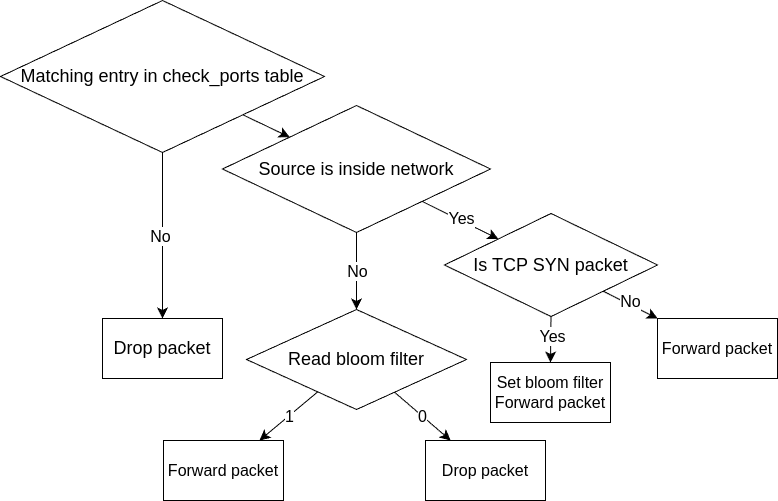

The diagram above was exported from draw.io. Its source (the exported page's mxGraphModel, read from the mxfile embedded in the PNG):
<mxGraphModel dx="1820" dy="1262" grid="0" gridSize="10" guides="1" tooltips="1" connect="1" arrows="1" fold="1" page="0" pageScale="1" pageWidth="850" pageHeight="1100" math="0" shadow="0">
  <root>
    <mxCell id="0" />
    <mxCell id="1" parent="0" />
    <mxCell id="P_rwJc_OB8zWrHlJINVV-4" value="" style="edgeStyle=none;curved=1;rounded=0;orthogonalLoop=1;jettySize=auto;html=1;fontSize=12;startSize=8;endSize=8;" edge="1" parent="1" source="P_rwJc_OB8zWrHlJINVV-1" target="P_rwJc_OB8zWrHlJINVV-3">
      <mxGeometry relative="1" as="geometry">
        <Array as="points" />
      </mxGeometry>
    </mxCell>
    <mxCell id="P_rwJc_OB8zWrHlJINVV-5" value="&lt;font style=&quot;font-size: 16px;&quot;&gt;No&lt;/font&gt;" style="edgeLabel;html=1;align=center;verticalAlign=middle;resizable=0;points=[];fontSize=12;" vertex="1" connectable="0" parent="P_rwJc_OB8zWrHlJINVV-4">
      <mxGeometry x="-0.012" y="1" relative="1" as="geometry">
        <mxPoint x="-4" y="1" as="offset" />
      </mxGeometry>
    </mxCell>
    <mxCell id="P_rwJc_OB8zWrHlJINVV-8" value="" style="edgeStyle=none;curved=1;rounded=0;orthogonalLoop=1;jettySize=auto;html=1;fontSize=12;startSize=8;endSize=8;" edge="1" parent="1" source="P_rwJc_OB8zWrHlJINVV-1" target="P_rwJc_OB8zWrHlJINVV-7">
      <mxGeometry relative="1" as="geometry" />
    </mxCell>
    <mxCell id="P_rwJc_OB8zWrHlJINVV-1" value="&lt;font style=&quot;font-size: 18px;&quot;&gt;Matching entry in check_ports table&lt;/font&gt;" style="rhombus;whiteSpace=wrap;html=1;" vertex="1" parent="1">
      <mxGeometry x="-126" y="-154" width="324" height="152" as="geometry" />
    </mxCell>
    <mxCell id="P_rwJc_OB8zWrHlJINVV-3" value="&lt;font style=&quot;font-size: 18px;&quot;&gt;Drop packet&lt;/font&gt;" style="whiteSpace=wrap;html=1;" vertex="1" parent="1">
      <mxGeometry x="-24" y="164" width="120" height="60" as="geometry" />
    </mxCell>
    <mxCell id="P_rwJc_OB8zWrHlJINVV-21" value="" style="edgeStyle=none;curved=1;rounded=0;orthogonalLoop=1;jettySize=auto;html=1;fontSize=12;startSize=8;endSize=8;" edge="1" parent="1" source="P_rwJc_OB8zWrHlJINVV-7" target="P_rwJc_OB8zWrHlJINVV-20">
      <mxGeometry relative="1" as="geometry" />
    </mxCell>
    <mxCell id="P_rwJc_OB8zWrHlJINVV-24" value="&lt;font style=&quot;font-size: 16px;&quot;&gt;Yes&lt;/font&gt;" style="edgeLabel;html=1;align=center;verticalAlign=middle;resizable=0;points=[];fontSize=12;" vertex="1" connectable="0" parent="P_rwJc_OB8zWrHlJINVV-21">
      <mxGeometry x="-0.0116" y="2" relative="1" as="geometry">
        <mxPoint as="offset" />
      </mxGeometry>
    </mxCell>
    <mxCell id="P_rwJc_OB8zWrHlJINVV-23" style="edgeStyle=none;curved=1;rounded=0;orthogonalLoop=1;jettySize=auto;html=1;exitX=0.5;exitY=1;exitDx=0;exitDy=0;entryX=0.5;entryY=0;entryDx=0;entryDy=0;fontSize=12;startSize=8;endSize=8;" edge="1" parent="1" source="P_rwJc_OB8zWrHlJINVV-7" target="P_rwJc_OB8zWrHlJINVV-12">
      <mxGeometry relative="1" as="geometry" />
    </mxCell>
    <mxCell id="P_rwJc_OB8zWrHlJINVV-25" value="&lt;font style=&quot;font-size: 16px;&quot;&gt;No&lt;/font&gt;" style="edgeLabel;html=1;align=center;verticalAlign=middle;resizable=0;points=[];fontSize=12;" vertex="1" connectable="0" parent="P_rwJc_OB8zWrHlJINVV-23">
      <mxGeometry x="-0.013" relative="1" as="geometry">
        <mxPoint as="offset" />
      </mxGeometry>
    </mxCell>
    <mxCell id="P_rwJc_OB8zWrHlJINVV-7" value="&lt;span style=&quot;font-size: 18px;&quot;&gt;Source is inside network&lt;/span&gt;" style="rhombus;whiteSpace=wrap;html=1;" vertex="1" parent="1">
      <mxGeometry x="96" y="-49" width="268" height="127" as="geometry" />
    </mxCell>
    <mxCell id="P_rwJc_OB8zWrHlJINVV-9" value="&lt;font style=&quot;font-size: 16px;&quot;&gt;Set bloom filter&lt;br&gt;Forward packet&lt;/font&gt;" style="whiteSpace=wrap;html=1;" vertex="1" parent="1">
      <mxGeometry x="364" y="208" width="120" height="60" as="geometry" />
    </mxCell>
    <mxCell id="P_rwJc_OB8zWrHlJINVV-15" value="" style="edgeStyle=none;curved=1;rounded=0;orthogonalLoop=1;jettySize=auto;html=1;fontSize=12;startSize=8;endSize=8;" edge="1" parent="1" source="P_rwJc_OB8zWrHlJINVV-12" target="P_rwJc_OB8zWrHlJINVV-14">
      <mxGeometry relative="1" as="geometry" />
    </mxCell>
    <mxCell id="P_rwJc_OB8zWrHlJINVV-16" value="&lt;font style=&quot;font-size: 16px;&quot;&gt;1&lt;/font&gt;" style="edgeLabel;html=1;align=center;verticalAlign=middle;resizable=0;points=[];fontSize=12;" vertex="1" connectable="0" parent="P_rwJc_OB8zWrHlJINVV-15">
      <mxGeometry x="-0.0093" relative="1" as="geometry">
        <mxPoint as="offset" />
      </mxGeometry>
    </mxCell>
    <mxCell id="P_rwJc_OB8zWrHlJINVV-18" value="" style="edgeStyle=none;curved=1;rounded=0;orthogonalLoop=1;jettySize=auto;html=1;fontSize=12;startSize=8;endSize=8;" edge="1" parent="1" source="P_rwJc_OB8zWrHlJINVV-12" target="P_rwJc_OB8zWrHlJINVV-17">
      <mxGeometry relative="1" as="geometry" />
    </mxCell>
    <mxCell id="P_rwJc_OB8zWrHlJINVV-19" value="&lt;font style=&quot;font-size: 16px;&quot;&gt;0&lt;/font&gt;" style="edgeLabel;html=1;align=center;verticalAlign=middle;resizable=0;points=[];fontSize=12;" vertex="1" connectable="0" parent="P_rwJc_OB8zWrHlJINVV-18">
      <mxGeometry x="-0.0351" relative="1" as="geometry">
        <mxPoint as="offset" />
      </mxGeometry>
    </mxCell>
    <mxCell id="P_rwJc_OB8zWrHlJINVV-12" value="&lt;span style=&quot;font-size: 18px;&quot;&gt;Read bloom filter&lt;/span&gt;" style="rhombus;whiteSpace=wrap;html=1;" vertex="1" parent="1">
      <mxGeometry x="120" y="155" width="220" height="100" as="geometry" />
    </mxCell>
    <mxCell id="P_rwJc_OB8zWrHlJINVV-14" value="&lt;font style=&quot;font-size: 16px;&quot;&gt;Forward packet&lt;/font&gt;" style="whiteSpace=wrap;html=1;" vertex="1" parent="1">
      <mxGeometry x="37" y="286" width="120" height="60" as="geometry" />
    </mxCell>
    <mxCell id="P_rwJc_OB8zWrHlJINVV-17" value="&lt;font style=&quot;font-size: 16px;&quot;&gt;Drop packet&lt;/font&gt;" style="whiteSpace=wrap;html=1;" vertex="1" parent="1">
      <mxGeometry x="299" y="286" width="120" height="60" as="geometry" />
    </mxCell>
    <mxCell id="P_rwJc_OB8zWrHlJINVV-22" style="edgeStyle=none;curved=1;rounded=0;orthogonalLoop=1;jettySize=auto;html=1;exitX=0.5;exitY=1;exitDx=0;exitDy=0;entryX=0.5;entryY=0;entryDx=0;entryDy=0;fontSize=12;startSize=8;endSize=8;" edge="1" parent="1" source="P_rwJc_OB8zWrHlJINVV-20" target="P_rwJc_OB8zWrHlJINVV-9">
      <mxGeometry relative="1" as="geometry" />
    </mxCell>
    <mxCell id="P_rwJc_OB8zWrHlJINVV-26" value="&lt;font style=&quot;font-size: 16px;&quot;&gt;Yes&lt;/font&gt;" style="edgeLabel;html=1;align=center;verticalAlign=middle;resizable=0;points=[];fontSize=12;" vertex="1" connectable="0" parent="P_rwJc_OB8zWrHlJINVV-22">
      <mxGeometry x="-0.1742" y="1" relative="1" as="geometry">
        <mxPoint as="offset" />
      </mxGeometry>
    </mxCell>
    <mxCell id="P_rwJc_OB8zWrHlJINVV-28" value="" style="edgeStyle=none;curved=1;rounded=0;orthogonalLoop=1;jettySize=auto;html=1;fontSize=12;startSize=8;endSize=8;" edge="1" parent="1" source="P_rwJc_OB8zWrHlJINVV-20" target="P_rwJc_OB8zWrHlJINVV-27">
      <mxGeometry relative="1" as="geometry" />
    </mxCell>
    <mxCell id="P_rwJc_OB8zWrHlJINVV-29" value="&lt;font style=&quot;font-size: 16px;&quot;&gt;No&lt;/font&gt;" style="edgeLabel;html=1;align=center;verticalAlign=middle;resizable=0;points=[];fontSize=12;" vertex="1" connectable="0" parent="P_rwJc_OB8zWrHlJINVV-28">
      <mxGeometry x="-0.0783" y="3" relative="1" as="geometry">
        <mxPoint as="offset" />
      </mxGeometry>
    </mxCell>
    <mxCell id="P_rwJc_OB8zWrHlJINVV-20" value="&lt;span style=&quot;font-size: 18px;&quot;&gt;Is TCP SYN packet&lt;/span&gt;" style="rhombus;whiteSpace=wrap;html=1;" vertex="1" parent="1">
      <mxGeometry x="318" y="59" width="213" height="103" as="geometry" />
    </mxCell>
    <mxCell id="P_rwJc_OB8zWrHlJINVV-27" value="&lt;font style=&quot;font-size: 16px;&quot;&gt;Forward packet&lt;/font&gt;" style="whiteSpace=wrap;html=1;" vertex="1" parent="1">
      <mxGeometry x="531" y="164" width="120" height="60" as="geometry" />
    </mxCell>
  </root>
</mxGraphModel>